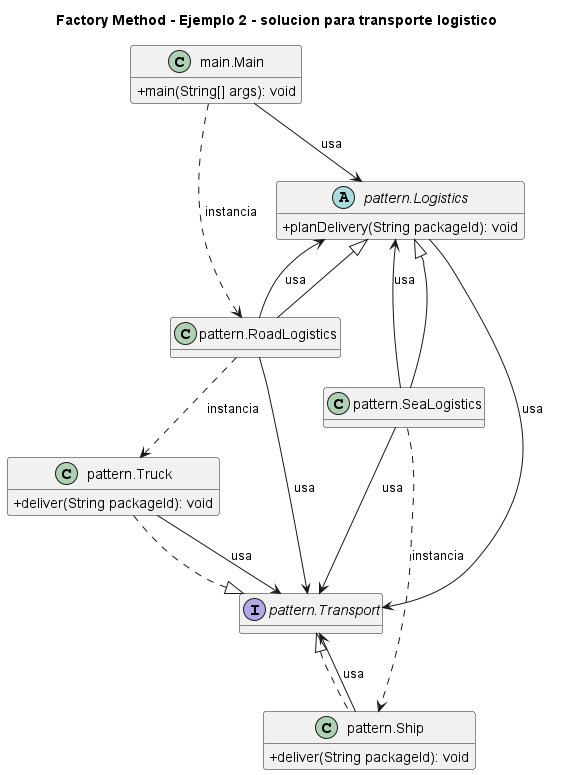

The diagram above was rendered by PlantUML. Its source (embedded in the PNG):
@startuml
title Factory Method - Ejemplo 2 - solucion para transporte logistico
skinparam classAttributeIconSize 0
hide empty fields
class "main.Main" as main_Main {
  +main(String[] args): void
}
abstract class "pattern.Logistics" as pattern_Logistics {
  +planDelivery(String packageId): void
}
class "pattern.RoadLogistics" as pattern_RoadLogistics {
}
class "pattern.SeaLogistics" as pattern_SeaLogistics {
}
class "pattern.Ship" as pattern_Ship {
  +deliver(String packageId): void
}
interface "pattern.Transport" as pattern_Transport {
}
class "pattern.Truck" as pattern_Truck {
  +deliver(String packageId): void
}
pattern_Logistics <|-- pattern_RoadLogistics
pattern_Logistics <|-- pattern_SeaLogistics
pattern_Transport <|.. pattern_Ship
pattern_Transport <|.. pattern_Truck
main_Main --> pattern_Logistics : usa
main_Main ..> pattern_RoadLogistics : instancia
pattern_Logistics --> pattern_Transport : usa
pattern_RoadLogistics --> pattern_Logistics : usa
pattern_RoadLogistics --> pattern_Transport : usa
pattern_RoadLogistics ..> pattern_Truck : instancia
pattern_SeaLogistics --> pattern_Logistics : usa
pattern_SeaLogistics ..> pattern_Ship : instancia
pattern_SeaLogistics --> pattern_Transport : usa
pattern_Ship --> pattern_Transport : usa
pattern_Truck --> pattern_Transport : usa
@enduml